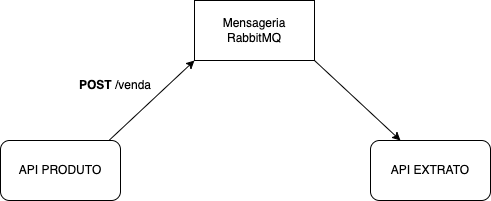

The diagram above was exported from draw.io. Its source (the exported page's mxGraphModel, read from the mxfile embedded in the PNG):
<mxGraphModel dx="998" dy="670" grid="1" gridSize="10" guides="1" tooltips="1" connect="1" arrows="1" fold="1" page="1" pageScale="1" pageWidth="827" pageHeight="1169" math="0" shadow="0">
  <root>
    <mxCell id="0" />
    <mxCell id="1" parent="0" />
    <mxCell id="1rsEJbKJqPH1fRtrVDTb-1" value="API PRODUTO" style="rounded=1;whiteSpace=wrap;html=1;" vertex="1" parent="1">
      <mxGeometry x="150" y="180" width="120" height="60" as="geometry" />
    </mxCell>
    <mxCell id="1rsEJbKJqPH1fRtrVDTb-2" value="API EXTRATO" style="rounded=1;whiteSpace=wrap;html=1;" vertex="1" parent="1">
      <mxGeometry x="520" y="180" width="120" height="60" as="geometry" />
    </mxCell>
    <mxCell id="1rsEJbKJqPH1fRtrVDTb-3" value="Mensageria&lt;br&gt;RabbitMQ" style="rounded=0;whiteSpace=wrap;html=1;" vertex="1" parent="1">
      <mxGeometry x="343.9999999999998" y="40" width="120" height="60" as="geometry" />
    </mxCell>
    <mxCell id="1rsEJbKJqPH1fRtrVDTb-4" value="" style="endArrow=classic;html=1;rounded=0;exitX=0.908;exitY=-0.008;exitDx=0;exitDy=0;exitPerimeter=0;" edge="1" parent="1" source="1rsEJbKJqPH1fRtrVDTb-1">
      <mxGeometry width="50" height="50" relative="1" as="geometry">
        <mxPoint x="294" y="150" as="sourcePoint" />
        <mxPoint x="344" y="100" as="targetPoint" />
      </mxGeometry>
    </mxCell>
    <mxCell id="1rsEJbKJqPH1fRtrVDTb-5" value="" style="endArrow=classic;html=1;rounded=0;exitX=1;exitY=1;exitDx=0;exitDy=0;entryX=0.25;entryY=0;entryDx=0;entryDy=0;" edge="1" parent="1" source="1rsEJbKJqPH1fRtrVDTb-3" target="1rsEJbKJqPH1fRtrVDTb-2">
      <mxGeometry width="50" height="50" relative="1" as="geometry">
        <mxPoint x="390" y="430" as="sourcePoint" />
        <mxPoint x="440" y="380" as="targetPoint" />
      </mxGeometry>
    </mxCell>
    <mxCell id="1rsEJbKJqPH1fRtrVDTb-6" value="&lt;b&gt;POST&lt;/b&gt; /venda" style="text;html=1;strokeColor=none;fillColor=none;align=center;verticalAlign=middle;whiteSpace=wrap;rounded=0;" vertex="1" parent="1">
      <mxGeometry x="220" y="110" width="90" height="30" as="geometry" />
    </mxCell>
  </root>
</mxGraphModel>